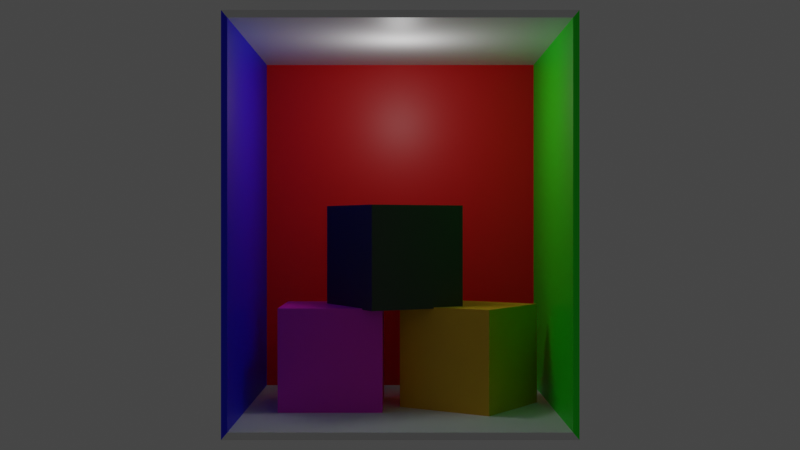 # Source: untitled.blend  (saved by Blender 2.82.7; exported with 4.5.12 LTS)
import bpy
from mathutils import Matrix  # noqa: F401  (used for matrix-valued properties, if any)

bpy.ops.wm.read_factory_settings(use_empty=True)
scene = bpy.context.scene
scene.name = 'Scene'

# ---- collections
col_collection = bpy.data.collections.new('Collection'); scene.collection.children.link(col_collection)

# ---- materials (node trees are filled in below, after node groups)
mat_material = bpy.data.materials.new('Material')
mat_material.alpha_threshold = 0.0
mat_material.line_color = (0.0, 0.0, 0.0, 1.0)
mat_material_001 = bpy.data.materials.new('Material.001')
mat_material_002 = bpy.data.materials.new('Material.002')
mat_material_003 = bpy.data.materials.new('Material.003')
mat_material_006 = bpy.data.materials.new('Material.006')
mat_material_005 = bpy.data.materials.new('Material.005')
mat_material_004 = bpy.data.materials.new('Material.004')

# ---- material node trees
mat_material.use_nodes = True; mat_material.node_tree.nodes.clear()
_N = mat_material.node_tree.nodes; _L = mat_material.node_tree.links
n0 = _N.new('ShaderNodeOutputMaterial'); n0.name = 'Material Output'; n0.location = (300, 300)
n1 = _N.new('ShaderNodeBsdfPrincipled'); n1.name = 'Principled BSDF'; n1.location = (10, 300)
n1.distribution = 'GGX'
n1.subsurface_method = 'BURLEY'
n1.inputs[0].default_value = (1.0, 0.0, 0.0, 1.0)
n1.inputs[2].default_value = 0.4
n1.inputs[3].default_value = 1.45
n1.inputs[27].default_value = (0.0, 0.0, 0.0, 1.0)
n1.inputs[28].default_value = 1.0
_L.new(n1.outputs[0], n0.inputs[0])
n0.is_active_output = True
mat_material_001.use_nodes = True; mat_material_001.node_tree.nodes.clear()
_N = mat_material_001.node_tree.nodes; _L = mat_material_001.node_tree.links
n0 = _N.new('ShaderNodeOutputMaterial'); n0.name = 'Material Output'; n0.location = (300, 300)
n1 = _N.new('ShaderNodeBsdfPrincipled'); n1.name = 'Principled BSDF'; n1.location = (10, 300)
n1.distribution = 'GGX'
n1.subsurface_method = 'BURLEY'
n1.inputs[0].default_value = (0.0, 1.0, 0.0, 1.0)
n1.inputs[3].default_value = 1.45
n1.inputs[27].default_value = (0.0, 0.0, 0.0, 1.0)
n1.inputs[28].default_value = 1.0
_L.new(n1.outputs[0], n0.inputs[0])
n0.is_active_output = True
mat_material_002.use_nodes = True; mat_material_002.node_tree.nodes.clear()
_N = mat_material_002.node_tree.nodes; _L = mat_material_002.node_tree.links
n0 = _N.new('ShaderNodeOutputMaterial'); n0.name = 'Material Output'; n0.location = (300, 300)
n1 = _N.new('ShaderNodeBsdfPrincipled'); n1.name = 'Principled BSDF'; n1.location = (10, 300)
n1.distribution = 'GGX'
n1.subsurface_method = 'BURLEY'
n1.inputs[0].default_value = (0.0, 0.0, 1.0, 1.0)
n1.inputs[3].default_value = 1.45
n1.inputs[27].default_value = (0.0, 0.0, 0.0, 1.0)
n1.inputs[28].default_value = 1.0
_L.new(n1.outputs[0], n0.inputs[0])
n0.is_active_output = True
mat_material_003.use_nodes = True; mat_material_003.node_tree.nodes.clear()
_N = mat_material_003.node_tree.nodes; _L = mat_material_003.node_tree.links
n0 = _N.new('ShaderNodeOutputMaterial'); n0.name = 'Material Output'; n0.location = (300, 300)
n1 = _N.new('ShaderNodeBsdfPrincipled'); n1.name = 'Principled BSDF'; n1.location = (10, 300)
n1.distribution = 'GGX'
n1.subsurface_method = 'BURLEY'
n1.inputs[3].default_value = 1.45
n1.inputs[27].default_value = (0.0, 0.0, 0.0, 1.0)
n1.inputs[28].default_value = 1.0
_L.new(n1.outputs[0], n0.inputs[0])
n0.is_active_output = True
mat_material_006.use_nodes = True; mat_material_006.node_tree.nodes.clear()
_N = mat_material_006.node_tree.nodes; _L = mat_material_006.node_tree.links
n0 = _N.new('ShaderNodeOutputMaterial'); n0.name = 'Material Output'; n0.location = (300, 300)
n1 = _N.new('ShaderNodeBsdfPrincipled'); n1.name = 'Principled BSDF'; n1.location = (10, 300)
n1.distribution = 'GGX'
n1.subsurface_method = 'BURLEY'
n1.inputs[0].default_value = (0.8, 0.01225, 0.6146, 1.0)
n1.inputs[3].default_value = 1.45
n1.inputs[27].default_value = (0.0, 0.0, 0.0, 1.0)
n1.inputs[28].default_value = 1.0
_L.new(n1.outputs[0], n0.inputs[0])
n0.is_active_output = True
mat_material_005.use_nodes = True; mat_material_005.node_tree.nodes.clear()
_N = mat_material_005.node_tree.nodes; _L = mat_material_005.node_tree.links
n0 = _N.new('ShaderNodeOutputMaterial'); n0.name = 'Material Output'; n0.location = (300, 300)
n1 = _N.new('ShaderNodeBsdfPrincipled'); n1.name = 'Principled BSDF'; n1.location = (10, 300)
n1.distribution = 'GGX'
n1.subsurface_method = 'BURLEY'
n1.inputs[0].default_value = (0.8, 0.4847, 0.00404, 1.0)
n1.inputs[3].default_value = 1.45
n1.inputs[27].default_value = (0.0, 0.0, 0.0, 1.0)
n1.inputs[28].default_value = 1.0
_L.new(n1.outputs[0], n0.inputs[0])
n0.is_active_output = True
mat_material_004.use_nodes = True; mat_material_004.node_tree.nodes.clear()
_N = mat_material_004.node_tree.nodes; _L = mat_material_004.node_tree.links
n0 = _N.new('ShaderNodeOutputMaterial'); n0.name = 'Material Output'; n0.location = (300, 300)
n1 = _N.new('ShaderNodeBsdfPrincipled'); n1.name = 'Principled BSDF'; n1.location = (10, 300)
n1.distribution = 'GGX'
n1.subsurface_method = 'BURLEY'
n1.inputs[0].default_value = (0.03741, 0.03741, 0.03741, 1.0)
n1.inputs[3].default_value = 1.45
n1.inputs[27].default_value = (0.0, 0.0, 0.0, 1.0)
n1.inputs[28].default_value = 1.0
_L.new(n1.outputs[0], n0.inputs[0])
n0.is_active_output = True

# ---- world
world_world = bpy.data.worlds.new('World'); scene.world = world_world
world_world.use_nodes = True; world_world.node_tree.nodes.clear()
_N = world_world.node_tree.nodes; _L = world_world.node_tree.links
n0 = _N.new('ShaderNodeOutputWorld'); n0.name = 'World Output'; n0.location = (300, 300)
n1 = _N.new('ShaderNodeBackground'); n1.name = 'Background'; n1.location = (10, 300)
n1.inputs[0].default_value = (0.05088, 0.05088, 0.05088, 1.0)
_L.new(n1.outputs[0], n0.inputs[0])
n0.is_active_output = True
world_world.color = (0.05088, 0.05088, 0.05088)
world_world.use_sun_shadow = False
world_world.sun_shadow_jitter_overblur = 0.0

# ---- cameras
cam_camera_001 = bpy.data.cameras.new('Camera.001')

# ---- lights
light_point = bpy.data.lights.new('Point', 'POINT')
light_point.transmission_factor = 0.0
light_point.energy = 40.0
light_point.shadow_soft_size = 0.25
light_point.shadow_maximum_resolution = 0.006
light_point.use_absolute_resolution = True

# ---- meshes
me_cube = bpy.data.meshes.new('Cube')
me_cube.from_pydata([(1.0, 1.0, 1.0), (1.0, 1.0, -1.0), (1.0, -1.0, 1.0), (1.0, -1.0, -1.0), (-1.0, 1.0, 1.0), (-1.0, 1.0, -1.0), (-1.0, -1.0, 1.0), (-1.0, -1.0, -1.0)], [], [(0, 4, 6, 2), (3, 2, 6, 7), (7, 6, 4, 5), (5, 1, 3, 7), (5, 4, 0, 1)])
me_cube.polygons.foreach_set('material_index', [3, 2, 0, 3, 1])
_uv = me_cube.uv_layers.new(name='UVMap')
_uv.uv.foreach_set('vector', [0.625, 0.5, 0.875, 0.5, 0.875, 0.75, 0.625, 0.75, 0.375, 0.75, 0.625, 0.75, 0.625, 1.0, 0.375, 1.0, 0.375, 0.0, 0.625, 0.0, 0.625, 0.25, 0.375, 0.25, 0.125, 0.5, 0.375, 0.5, 0.375, 0.75, 0.125, 0.75, 0.375, 0.25, 0.625, 0.25, 0.625, 0.5, 0.375, 0.5])
me_cube.materials.append(mat_material)
me_cube.materials.append(mat_material_001)
me_cube.materials.append(mat_material_002)
me_cube.materials.append(mat_material_003)
me_cube.use_remesh_preserve_volume = False
me_cube.use_remesh_preserve_attributes = False
me_cube.use_mirror_vertex_groups = False
me_cube.update()
me_cube_001 = bpy.data.meshes.new('Cube.001')
me_cube_001.from_pydata([(-1.0, -1.0, -1.0), (-1.0, -1.0, 1.0), (-1.0, 1.0, -1.0), (-1.0, 1.0, 1.0), (1.0, -1.0, -1.0), (1.0, -1.0, 1.0), (1.0, 1.0, -1.0), (1.0, 1.0, 1.0)], [], [(0, 1, 3, 2), (2, 3, 7, 6), (6, 7, 5, 4), (4, 5, 1, 0), (2, 6, 4, 0), (7, 3, 1, 5)])
_uv = me_cube_001.uv_layers.new(name='UVMap')
_uv.uv.foreach_set('vector', [0.375, 0.0, 0.625, 0.0, 0.625, 0.25, 0.375, 0.25, 0.375, 0.25, 0.625, 0.25, 0.625, 0.5, 0.375, 0.5, 0.375, 0.5, 0.625, 0.5, 0.625, 0.75, 0.375, 0.75, 0.375, 0.75, 0.625, 0.75, 0.625, 1.0, 0.375, 1.0, 0.125, 0.5, 0.375, 0.5, 0.375, 0.75, 0.125, 0.75, 0.625, 0.5, 0.875, 0.5, 0.875, 0.75, 0.625, 0.75])
me_cube_001.materials.append(mat_material_006)
me_cube_001.use_remesh_fix_poles = True
me_cube_001.use_remesh_preserve_attributes = False
me_cube_001.use_mirror_vertex_groups = False
me_cube_001.update()
me_cube_002 = bpy.data.meshes.new('Cube.002')
me_cube_002.from_pydata([(-1.0, -1.0, -1.0), (-1.0, -1.0, 1.0), (-1.0, 1.0, -1.0), (-1.0, 1.0, 1.0), (1.0, -1.0, -1.0), (1.0, -1.0, 1.0), (1.0, 1.0, -1.0), (1.0, 1.0, 1.0)], [], [(0, 1, 3, 2), (2, 3, 7, 6), (6, 7, 5, 4), (4, 5, 1, 0), (2, 6, 4, 0), (7, 3, 1, 5)])
_uv = me_cube_002.uv_layers.new(name='UVMap')
_uv.uv.foreach_set('vector', [0.375, 0.0, 0.625, 0.0, 0.625, 0.25, 0.375, 0.25, 0.375, 0.25, 0.625, 0.25, 0.625, 0.5, 0.375, 0.5, 0.375, 0.5, 0.625, 0.5, 0.625, 0.75, 0.375, 0.75, 0.375, 0.75, 0.625, 0.75, 0.625, 1.0, 0.375, 1.0, 0.125, 0.5, 0.375, 0.5, 0.375, 0.75, 0.125, 0.75, 0.625, 0.5, 0.875, 0.5, 0.875, 0.75, 0.625, 0.75])
me_cube_002.materials.append(mat_material_005)
me_cube_002.use_remesh_fix_poles = True
me_cube_002.use_remesh_preserve_attributes = False
me_cube_002.use_mirror_vertex_groups = False
me_cube_002.update()
me_cube_003 = bpy.data.meshes.new('Cube.003')
me_cube_003.from_pydata([(-1.0, -1.0, -1.0), (-1.0, -1.0, 1.0), (-1.0, 1.0, -1.0), (-1.0, 1.0, 1.0), (1.0, -1.0, -1.0), (1.0, -1.0, 1.0), (1.0, 1.0, -1.0), (1.0, 1.0, 1.0)], [], [(0, 1, 3, 2), (2, 3, 7, 6), (6, 7, 5, 4), (4, 5, 1, 0), (2, 6, 4, 0), (7, 3, 1, 5)])
_uv = me_cube_003.uv_layers.new(name='UVMap')
_uv.uv.foreach_set('vector', [0.375, 0.0, 0.625, 0.0, 0.625, 0.25, 0.375, 0.25, 0.375, 0.25, 0.625, 0.25, 0.625, 0.5, 0.375, 0.5, 0.375, 0.5, 0.625, 0.5, 0.625, 0.75, 0.375, 0.75, 0.375, 0.75, 0.625, 0.75, 0.625, 1.0, 0.375, 1.0, 0.125, 0.5, 0.375, 0.5, 0.375, 0.75, 0.125, 0.75, 0.625, 0.5, 0.875, 0.5, 0.875, 0.75, 0.625, 0.75])
me_cube_003.materials.append(mat_material_004)
me_cube_003.use_remesh_fix_poles = True
me_cube_003.use_remesh_preserve_attributes = False
me_cube_003.use_mirror_vertex_groups = False
me_cube_003.update()

# ---- objects
ob_cube = bpy.data.objects.new('Cube', me_cube)
ob_cube_001 = bpy.data.objects.new('Cube.001', me_cube_001)
ob_cube_002 = bpy.data.objects.new('Cube.002', me_cube_002)
ob_cube_003 = bpy.data.objects.new('Cube.003', me_cube_003)
ob_point = bpy.data.objects.new('Point', light_point)
ob_camera = bpy.data.objects.new('Camera', cam_camera_001)

# ---- transforms, parenting, visibility, modifiers, constraints
ob_cube.location = (-2.424, 0.0, 3.0)
ob_cube.scale = (2.4, 2.5, 3.0)
ob_cube.lock_rotations_4d = False
ob_cube.empty_display_type = 'ARROWS'
ob_cube.lineart.crease_threshold = 0.0
_m = ob_cube.modifiers.new('Solidify', 'SOLIDIFY')
_m.thickness = 0.05
_m.nonmanifold_merge_threshold = 0.0003
ob_cube_001.location = (-2.5, -1.084, 0.9008)
ob_cube_001.scale = (0.8102, 0.8102, 0.8102)
ob_cube_001.lineart.crease_threshold = 0.0
ob_cube_002.location = (-2.5, 1.117, 0.9008)
ob_cube_002.rotation_euler = (0.0, -0.0, -0.5824)
ob_cube_002.scale = (0.8102, 0.8102, 0.8102)
ob_cube_002.lineart.crease_threshold = 0.0
ob_cube_003.location = (-2.5, -0.1062, 2.501)
ob_cube_003.rotation_euler = (0.0, -0.0, 0.4978)
ob_cube_003.scale = (0.8102, 0.8102, 0.8102)
ob_cube_003.lineart.crease_threshold = 0.0
ob_point.location = (-1.924, 0.0, 5.076)
ob_point.lineart.crease_threshold = 0.0
ob_camera.location = (15.47, 0.0, 2.997)
ob_camera.rotation_euler = (1.571, 0.0, 1.571)
ob_camera.lineart.crease_threshold = 0.0

# ---- collection membership
col_collection.objects.link(ob_cube)
col_collection.objects.link(ob_cube_001)
col_collection.objects.link(ob_cube_002)
col_collection.objects.link(ob_cube_003)
col_collection.objects.link(ob_point)
col_collection.objects.link(ob_camera)

# ---- scene / render settings (as saved in the file)
scene.camera = ob_camera
scene.frame_start = 1; scene.frame_end = 250; scene.frame_set(1)
scene.render.engine = 'CYCLES'
scene.cycles.shading_system = True
scene.cycles.use_denoising = False
scene.cycles.samples = 128
scene.cycles.sampling_pattern = 'TABULATED_SOBOL'
scene.cycles.use_adaptive_sampling = False
scene.cycles.use_light_tree = False
scene.view_settings.view_transform = 'Filmic'
bpy.context.view_layer.update()

